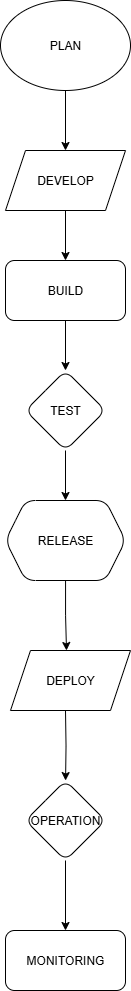

The diagram above was exported from draw.io. Its source (the exported page's mxGraphModel, read from the mxfile embedded in the PNG):
<mxGraphModel dx="1226" dy="620" grid="1" gridSize="10" guides="1" tooltips="1" connect="1" arrows="1" fold="1" page="1" pageScale="1" pageWidth="850" pageHeight="1100" math="0" shadow="0">
  <root>
    <mxCell id="0" />
    <mxCell id="1" parent="0" />
    <mxCell id="NO9GFudehxd_0YhY3IXb-3" value="PLAN" style="ellipse;whiteSpace=wrap;html=1;" vertex="1" parent="1">
      <mxGeometry x="360" width="130" height="90" as="geometry" />
    </mxCell>
    <mxCell id="NO9GFudehxd_0YhY3IXb-10" style="edgeStyle=orthogonalEdgeStyle;rounded=0;orthogonalLoop=1;jettySize=auto;html=1;exitX=0.5;exitY=1;exitDx=0;exitDy=0;" edge="1" parent="1" source="NO9GFudehxd_0YhY3IXb-3" target="NO9GFudehxd_0YhY3IXb-3">
      <mxGeometry relative="1" as="geometry" />
    </mxCell>
    <mxCell id="NO9GFudehxd_0YhY3IXb-25" value="" style="edgeStyle=orthogonalEdgeStyle;rounded=0;orthogonalLoop=1;jettySize=auto;html=1;" edge="1" parent="1" source="NO9GFudehxd_0YhY3IXb-3" target="NO9GFudehxd_0YhY3IXb-8">
      <mxGeometry relative="1" as="geometry">
        <mxPoint x="425" y="90" as="sourcePoint" />
        <mxPoint x="425" y="210" as="targetPoint" />
      </mxGeometry>
    </mxCell>
    <mxCell id="NO9GFudehxd_0YhY3IXb-28" value="" style="edgeStyle=orthogonalEdgeStyle;rounded=0;orthogonalLoop=1;jettySize=auto;html=1;" edge="1" parent="1" source="NO9GFudehxd_0YhY3IXb-8" target="NO9GFudehxd_0YhY3IXb-27">
      <mxGeometry relative="1" as="geometry" />
    </mxCell>
    <mxCell id="NO9GFudehxd_0YhY3IXb-8" value="DEVELOP" style="shape=parallelogram;perimeter=parallelogramPerimeter;whiteSpace=wrap;html=1;fixedSize=1;" vertex="1" parent="1">
      <mxGeometry x="365" y="150" width="120" height="60" as="geometry" />
    </mxCell>
    <mxCell id="NO9GFudehxd_0YhY3IXb-30" value="" style="edgeStyle=orthogonalEdgeStyle;rounded=0;orthogonalLoop=1;jettySize=auto;html=1;" edge="1" parent="1" source="NO9GFudehxd_0YhY3IXb-27" target="NO9GFudehxd_0YhY3IXb-29">
      <mxGeometry relative="1" as="geometry" />
    </mxCell>
    <mxCell id="NO9GFudehxd_0YhY3IXb-27" value="BUILD" style="rounded=1;whiteSpace=wrap;html=1;" vertex="1" parent="1">
      <mxGeometry x="365" y="260" width="120" height="60" as="geometry" />
    </mxCell>
    <mxCell id="NO9GFudehxd_0YhY3IXb-32" value="" style="edgeStyle=orthogonalEdgeStyle;rounded=0;orthogonalLoop=1;jettySize=auto;html=1;" edge="1" parent="1" source="NO9GFudehxd_0YhY3IXb-29" target="NO9GFudehxd_0YhY3IXb-31">
      <mxGeometry relative="1" as="geometry" />
    </mxCell>
    <mxCell id="NO9GFudehxd_0YhY3IXb-29" value="TEST" style="rhombus;whiteSpace=wrap;html=1;rounded=1;" vertex="1" parent="1">
      <mxGeometry x="385" y="370" width="80" height="80" as="geometry" />
    </mxCell>
    <mxCell id="NO9GFudehxd_0YhY3IXb-34" value="" style="edgeStyle=orthogonalEdgeStyle;rounded=0;orthogonalLoop=1;jettySize=auto;html=1;" edge="1" parent="1" source="NO9GFudehxd_0YhY3IXb-31">
      <mxGeometry relative="1" as="geometry">
        <mxPoint x="425" y="650" as="targetPoint" />
        <Array as="points">
          <mxPoint x="425" y="615" />
          <mxPoint x="426" y="650" />
        </Array>
      </mxGeometry>
    </mxCell>
    <mxCell id="NO9GFudehxd_0YhY3IXb-31" value="RELEASE" style="shape=hexagon;perimeter=hexagonPerimeter2;whiteSpace=wrap;html=1;fixedSize=1;rounded=1;" vertex="1" parent="1">
      <mxGeometry x="365" y="500" width="120" height="80" as="geometry" />
    </mxCell>
    <mxCell id="NO9GFudehxd_0YhY3IXb-36" value="" style="edgeStyle=orthogonalEdgeStyle;rounded=0;orthogonalLoop=1;jettySize=auto;html=1;" edge="1" parent="1" target="NO9GFudehxd_0YhY3IXb-35">
      <mxGeometry relative="1" as="geometry">
        <mxPoint x="425" y="710" as="sourcePoint" />
      </mxGeometry>
    </mxCell>
    <mxCell id="NO9GFudehxd_0YhY3IXb-38" value="" style="edgeStyle=orthogonalEdgeStyle;rounded=0;orthogonalLoop=1;jettySize=auto;html=1;" edge="1" parent="1" source="NO9GFudehxd_0YhY3IXb-35" target="NO9GFudehxd_0YhY3IXb-37">
      <mxGeometry relative="1" as="geometry" />
    </mxCell>
    <mxCell id="NO9GFudehxd_0YhY3IXb-35" value="OPERATION" style="rhombus;whiteSpace=wrap;html=1;rounded=1;" vertex="1" parent="1">
      <mxGeometry x="385" y="780" width="80" height="80" as="geometry" />
    </mxCell>
    <mxCell id="NO9GFudehxd_0YhY3IXb-37" value="MONITORING" style="rounded=1;whiteSpace=wrap;html=1;" vertex="1" parent="1">
      <mxGeometry x="365" y="930" width="120" height="60" as="geometry" />
    </mxCell>
    <mxCell id="NO9GFudehxd_0YhY3IXb-40" value="DEPLOY" style="shape=parallelogram;perimeter=parallelogramPerimeter;whiteSpace=wrap;html=1;fixedSize=1;" vertex="1" parent="1">
      <mxGeometry x="370" y="650" width="120" height="60" as="geometry" />
    </mxCell>
  </root>
</mxGraphModel>